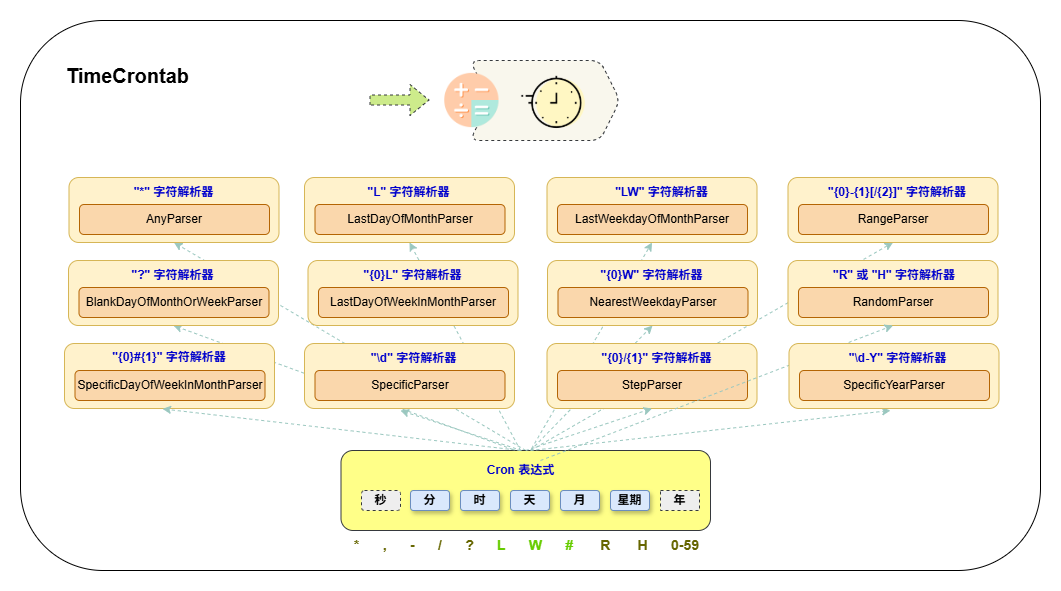

The diagram above was exported from draw.io. Its source (the exported page's mxGraphModel, read from the mxfile embedded in the PNG):
<mxGraphModel dx="2018" dy="1987" grid="1" gridSize="10" guides="1" tooltips="1" connect="1" arrows="1" fold="1" page="1" pageScale="1" pageWidth="827" pageHeight="1169" math="0" shadow="0">
  <root>
    <mxCell id="0" />
    <mxCell id="1" parent="0" />
    <mxCell id="oyyRcJvMBh7io7JTii5K-5" edge="1" parent="1" source="bQTGmraBkOQblV_vZFuV-9" style="endArrow=classic;html=1;rounded=0;exitX=0.5;exitY=0;exitDx=0;exitDy=0;dashed=1;strokeColor=#9AC7BF;entryX=0.5;entryY=1;entryDx=0;entryDy=0;" target="bQTGmraBkOQblV_vZFuV-39" value="">
      <mxGeometry height="50" relative="1" width="50" as="geometry">
        <mxPoint x="520" y="-230" as="sourcePoint" />
        <mxPoint x="605" y="-280" as="targetPoint" />
      </mxGeometry>
    </mxCell>
    <mxCell id="8vwS0P_EyHgajMrRZs6i-3" parent="1" style="whiteSpace=wrap;html=1;rounded=1;shadow=0;glass=0;labelBackgroundColor=none;labelBorderColor=none;sketch=0;fontSize=14;fontColor=#66CC00;strokeColor=default;fillColor=default;" value="" vertex="1">
      <mxGeometry height="550" width="1020" x="100" y="-570" as="geometry" />
    </mxCell>
    <mxCell id="oyyRcJvMBh7io7JTii5K-37" parent="1" style="shape=step;perimeter=stepPerimeter;whiteSpace=wrap;html=1;fixedSize=1;rounded=1;shadow=0;dashed=1;fillColor=#f9f7ed;strokeColor=#36393d;fontColor=default;" value="" vertex="1">
      <mxGeometry height="80" width="150" x="549.5" y="-530" as="geometry" />
    </mxCell>
    <mxCell id="oyyRcJvMBh7io7JTii5K-19" edge="1" parent="1" style="endArrow=classic;html=1;rounded=0;dashed=1;entryX=0.5;entryY=1;entryDx=0;entryDy=0;strokeColor=#9AC7BF;" target="bQTGmraBkOQblV_vZFuV-48" value="">
      <mxGeometry height="50" relative="1" width="50" as="geometry">
        <mxPoint x="610" y="-140" as="sourcePoint" />
        <mxPoint x="640" y="-280" as="targetPoint" />
      </mxGeometry>
    </mxCell>
    <mxCell id="oyyRcJvMBh7io7JTii5K-18" edge="1" parent="1" source="oyyRcJvMBh7io7JTii5K-3" style="endArrow=classic;html=1;rounded=0;dashed=1;exitX=0.568;exitY=-0.056;exitDx=0;exitDy=0;exitPerimeter=0;entryX=0.5;entryY=1;entryDx=0;entryDy=0;strokeColor=#9AC7BF;" target="bQTGmraBkOQblV_vZFuV-42" value="">
      <mxGeometry height="50" relative="1" width="50" as="geometry">
        <mxPoint x="590" y="-230" as="sourcePoint" />
        <mxPoint x="640" y="-280" as="targetPoint" />
      </mxGeometry>
    </mxCell>
    <mxCell id="oyyRcJvMBh7io7JTii5K-17" edge="1" parent="1" style="endArrow=classic;html=1;rounded=0;dashed=1;entryX=0.5;entryY=1;entryDx=0;entryDy=0;strokeColor=#9AC7BF;" target="bQTGmraBkOQblV_vZFuV-36" value="">
      <mxGeometry height="50" relative="1" width="50" as="geometry">
        <mxPoint x="600" y="-140" as="sourcePoint" />
        <mxPoint x="640" y="-280" as="targetPoint" />
      </mxGeometry>
    </mxCell>
    <mxCell id="oyyRcJvMBh7io7JTii5K-16" edge="1" parent="1" source="bQTGmraBkOQblV_vZFuV-9" style="endArrow=classic;html=1;rounded=0;dashed=1;exitX=0.5;exitY=0;exitDx=0;exitDy=0;entryX=0.5;entryY=1;entryDx=0;entryDy=0;strokeColor=#9AC7BF;" target="bQTGmraBkOQblV_vZFuV-30" value="">
      <mxGeometry height="50" relative="1" width="50" as="geometry">
        <mxPoint x="510" y="-230" as="sourcePoint" />
        <mxPoint x="560" y="-280" as="targetPoint" />
      </mxGeometry>
    </mxCell>
    <mxCell id="oyyRcJvMBh7io7JTii5K-15" edge="1" parent="1" style="endArrow=classic;html=1;rounded=0;dashed=1;entryX=0.5;entryY=1;entryDx=0;entryDy=0;strokeColor=#9AC7BF;" target="bQTGmraBkOQblV_vZFuV-45" value="">
      <mxGeometry height="50" relative="1" width="50" as="geometry">
        <mxPoint x="610" y="-140" as="sourcePoint" />
        <mxPoint x="630" y="-280" as="targetPoint" />
      </mxGeometry>
    </mxCell>
    <mxCell id="oyyRcJvMBh7io7JTii5K-14" edge="1" parent="1" style="endArrow=classic;html=1;rounded=0;dashed=1;exitX=0.526;exitY=-0.233;exitDx=0;exitDy=0;exitPerimeter=0;strokeColor=#9AC7BF;entryX=0.5;entryY=1;entryDx=0;entryDy=0;" target="bQTGmraBkOQblV_vZFuV-27" value="">
      <mxGeometry height="50" relative="1" width="50" as="geometry">
        <mxPoint x="603.386" y="-136.99" as="sourcePoint" />
        <mxPoint x="360" y="-250" as="targetPoint" />
      </mxGeometry>
    </mxCell>
    <mxCell id="bQTGmraBkOQblV_vZFuV-9" parent="1" style="rounded=1;whiteSpace=wrap;html=1;fillColor=#ffff88;strokeColor=#36393d;" value="" vertex="1">
      <mxGeometry height="80" width="369.5" x="420.5" y="-140" as="geometry" />
    </mxCell>
    <mxCell id="bQTGmraBkOQblV_vZFuV-1" parent="1" style="rounded=1;whiteSpace=wrap;html=1;dashed=1;fillColor=#eeeeee;strokeColor=#36393d;fontStyle=1" value="秒" vertex="1">
      <mxGeometry height="20" width="39" x="441" y="-100" as="geometry" />
    </mxCell>
    <mxCell id="bQTGmraBkOQblV_vZFuV-2" parent="1" style="rounded=1;whiteSpace=wrap;html=1;fillColor=#dae8fc;strokeColor=#6c8ebf;shadow=1;fontStyle=1" value="分" vertex="1">
      <mxGeometry height="20" width="39" x="490" y="-100" as="geometry" />
    </mxCell>
    <mxCell id="bQTGmraBkOQblV_vZFuV-3" parent="1" style="rounded=1;whiteSpace=wrap;html=1;fillColor=#dae8fc;strokeColor=#6c8ebf;shadow=1;fontStyle=1" value="时" vertex="1">
      <mxGeometry height="20" width="39" x="540" y="-100" as="geometry" />
    </mxCell>
    <mxCell id="bQTGmraBkOQblV_vZFuV-4" parent="1" style="rounded=1;whiteSpace=wrap;html=1;fillColor=#dae8fc;strokeColor=#6c8ebf;shadow=1;fontStyle=1" value="天" vertex="1">
      <mxGeometry height="20" width="39" x="590" y="-100" as="geometry" />
    </mxCell>
    <mxCell id="bQTGmraBkOQblV_vZFuV-6" parent="1" style="rounded=1;whiteSpace=wrap;html=1;fillColor=#dae8fc;strokeColor=#6c8ebf;shadow=1;fontStyle=1" value="月" vertex="1">
      <mxGeometry height="20" width="39" x="640" y="-100" as="geometry" />
    </mxCell>
    <mxCell id="bQTGmraBkOQblV_vZFuV-7" parent="1" style="rounded=1;whiteSpace=wrap;html=1;fillColor=#dae8fc;strokeColor=#6c8ebf;shadow=1;fontStyle=1" value="星期" vertex="1">
      <mxGeometry height="20" width="39" x="690" y="-100" as="geometry" />
    </mxCell>
    <mxCell id="bQTGmraBkOQblV_vZFuV-8" parent="1" style="rounded=0;whiteSpace=wrap;html=1;dashed=1;fillColor=#eeeeee;strokeColor=#36393d;fontStyle=1" value="年" vertex="1">
      <mxGeometry height="20" width="39" x="740" y="-100" as="geometry" />
    </mxCell>
    <mxCell id="bQTGmraBkOQblV_vZFuV-27" parent="1" style="rounded=1;whiteSpace=wrap;html=1;fillColor=#fff2cc;strokeColor=#d6b656;" value="" vertex="1">
      <mxGeometry height="65" width="210" x="148" y="-330" as="geometry" />
    </mxCell>
    <mxCell id="bQTGmraBkOQblV_vZFuV-28" parent="1" style="text;html=1;strokeColor=none;fillColor=none;align=center;verticalAlign=middle;whiteSpace=wrap;rounded=0;fontStyle=1;fontColor=#0000CC;" value="&quot;?&quot; 字符解析器" vertex="1">
      <mxGeometry height="30" width="91" x="207" y="-330" as="geometry" />
    </mxCell>
    <mxCell id="bQTGmraBkOQblV_vZFuV-29" parent="1" style="rounded=1;whiteSpace=wrap;html=1;fillColor=#fad7ac;strokeColor=#b46504;" value="BlankDayOfMonthOrWeekParser" vertex="1">
      <mxGeometry height="30" width="190" x="158.5" y="-303" as="geometry" />
    </mxCell>
    <mxCell id="bQTGmraBkOQblV_vZFuV-30" parent="1" style="rounded=1;whiteSpace=wrap;html=1;fillColor=#fff2cc;strokeColor=#d6b656;" value="" vertex="1">
      <mxGeometry height="65" width="210" x="148.5" y="-413" as="geometry" />
    </mxCell>
    <mxCell id="bQTGmraBkOQblV_vZFuV-31" parent="1" style="text;html=1;strokeColor=none;fillColor=none;align=center;verticalAlign=middle;whiteSpace=wrap;rounded=0;fontStyle=1;fontColor=#0000CC;" value="&quot;*&quot; 字符解析器" vertex="1">
      <mxGeometry height="30" width="91" x="207.5" y="-413" as="geometry" />
    </mxCell>
    <mxCell id="bQTGmraBkOQblV_vZFuV-32" parent="1" style="rounded=1;whiteSpace=wrap;html=1;fillColor=#fad7ac;strokeColor=#b46504;" value="AnyParser" vertex="1">
      <mxGeometry height="30" width="190" x="159" y="-386" as="geometry" />
    </mxCell>
    <mxCell id="bQTGmraBkOQblV_vZFuV-36" parent="1" style="rounded=1;whiteSpace=wrap;html=1;fillColor=#fff2cc;strokeColor=#d6b656;" value="" vertex="1">
      <mxGeometry height="65" width="210" x="384" y="-413" as="geometry" />
    </mxCell>
    <mxCell id="bQTGmraBkOQblV_vZFuV-37" parent="1" style="text;html=1;strokeColor=none;fillColor=none;align=center;verticalAlign=middle;whiteSpace=wrap;rounded=0;fontStyle=1;fontColor=#0000CC;" value="&quot;L&quot; 字符解析器" vertex="1">
      <mxGeometry height="30" width="91" x="443" y="-413" as="geometry" />
    </mxCell>
    <mxCell id="bQTGmraBkOQblV_vZFuV-38" parent="1" style="rounded=1;whiteSpace=wrap;html=1;fillColor=#fad7ac;strokeColor=#b46504;" value="LastDayOfMonthParser" vertex="1">
      <mxGeometry height="30" width="190" x="394.5" y="-386" as="geometry" />
    </mxCell>
    <mxCell id="bQTGmraBkOQblV_vZFuV-39" parent="1" style="rounded=1;whiteSpace=wrap;html=1;fillColor=#fff2cc;strokeColor=#d6b656;" value="" vertex="1">
      <mxGeometry height="65" width="210" x="387.5" y="-330" as="geometry" />
    </mxCell>
    <mxCell id="bQTGmraBkOQblV_vZFuV-40" parent="1" style="text;html=1;strokeColor=none;fillColor=none;align=center;verticalAlign=middle;whiteSpace=wrap;rounded=0;fontStyle=1;fontColor=#0000CC;" value="&quot;{0}L&quot; 字符解析器" vertex="1">
      <mxGeometry height="30" width="111" x="436.5" y="-330" as="geometry" />
    </mxCell>
    <mxCell id="bQTGmraBkOQblV_vZFuV-41" parent="1" style="rounded=1;whiteSpace=wrap;html=1;fillColor=#fad7ac;strokeColor=#b46504;" value="LastDayOfWeekInMonthParser" vertex="1">
      <mxGeometry height="30" width="190" x="398" y="-303" as="geometry" />
    </mxCell>
    <mxCell id="bQTGmraBkOQblV_vZFuV-42" parent="1" style="rounded=1;whiteSpace=wrap;html=1;fillColor=#fff2cc;strokeColor=#d6b656;" value="" vertex="1">
      <mxGeometry height="65" width="210" x="626.5" y="-413" as="geometry" />
    </mxCell>
    <mxCell id="bQTGmraBkOQblV_vZFuV-44" parent="1" style="rounded=1;whiteSpace=wrap;html=1;fillColor=#fad7ac;strokeColor=#b46504;" value="LastWeekdayOfMonthParser" vertex="1">
      <mxGeometry height="30" width="190" x="637" y="-386" as="geometry" />
    </mxCell>
    <mxCell id="bQTGmraBkOQblV_vZFuV-45" parent="1" style="rounded=1;whiteSpace=wrap;html=1;fillColor=#fff2cc;strokeColor=#d6b656;" value="" vertex="1">
      <mxGeometry height="65" width="210" x="627" y="-330" as="geometry" />
    </mxCell>
    <mxCell id="bQTGmraBkOQblV_vZFuV-46" parent="1" style="text;html=1;strokeColor=none;fillColor=none;align=center;verticalAlign=middle;whiteSpace=wrap;rounded=0;fontStyle=1;fontColor=#0000CC;" value="&quot;{0}W&quot; 字符解析器" vertex="1">
      <mxGeometry height="30" width="111" x="676" y="-330" as="geometry" />
    </mxCell>
    <mxCell id="bQTGmraBkOQblV_vZFuV-47" parent="1" style="rounded=1;whiteSpace=wrap;html=1;fillColor=#fad7ac;strokeColor=#b46504;" value="NearestWeekdayParser" vertex="1">
      <mxGeometry height="30" width="190" x="637.5" y="-303" as="geometry" />
    </mxCell>
    <mxCell id="bQTGmraBkOQblV_vZFuV-48" parent="1" style="rounded=1;whiteSpace=wrap;html=1;fillColor=#fff2cc;strokeColor=#d6b656;" value="" vertex="1">
      <mxGeometry height="65" width="210" x="867.5" y="-413" as="geometry" />
    </mxCell>
    <mxCell id="bQTGmraBkOQblV_vZFuV-49" parent="1" style="text;html=1;strokeColor=none;fillColor=none;align=center;verticalAlign=middle;whiteSpace=wrap;rounded=0;fontStyle=1;fontColor=#0000CC;" value="&quot;{0}-{1}[/{2}]&quot; 字符解析器" vertex="1">
      <mxGeometry height="30" width="143.5" x="905.25" y="-413" as="geometry" />
    </mxCell>
    <mxCell id="bQTGmraBkOQblV_vZFuV-50" parent="1" style="rounded=1;whiteSpace=wrap;html=1;fillColor=#fad7ac;strokeColor=#b46504;" value="RangeParser" vertex="1">
      <mxGeometry height="30" width="190" x="878" y="-386" as="geometry" />
    </mxCell>
    <mxCell id="bQTGmraBkOQblV_vZFuV-51" parent="1" style="rounded=1;whiteSpace=wrap;html=1;fillColor=#fff2cc;strokeColor=#d6b656;fontColor=default;" value="" vertex="1">
      <mxGeometry height="65" width="210" x="144" y="-247" as="geometry" />
    </mxCell>
    <mxCell id="bQTGmraBkOQblV_vZFuV-53" parent="1" style="rounded=1;whiteSpace=wrap;html=1;fillColor=#fad7ac;strokeColor=#b46504;fontColor=default;" value="SpecificDayOfWeekInMonthParser" vertex="1">
      <mxGeometry height="30" width="190" x="154.5" y="-220" as="geometry" />
    </mxCell>
    <mxCell id="bQTGmraBkOQblV_vZFuV-54" parent="1" style="rounded=1;whiteSpace=wrap;html=1;fillColor=#fff2cc;strokeColor=#d6b656;" value="" vertex="1">
      <mxGeometry height="65" width="210" x="384" y="-247" as="geometry" />
    </mxCell>
    <mxCell id="bQTGmraBkOQblV_vZFuV-60" parent="1" style="rounded=1;whiteSpace=wrap;html=1;fillColor=#fff2cc;strokeColor=#d6b656;" value="" vertex="1">
      <mxGeometry height="65" width="210" x="626.5" y="-247" as="geometry" />
    </mxCell>
    <mxCell id="bQTGmraBkOQblV_vZFuV-61" parent="1" style="text;html=1;strokeColor=none;fillColor=none;align=center;verticalAlign=middle;whiteSpace=wrap;rounded=0;fontStyle=1;fontColor=#0000CC;" value="&quot;{0}/{1}&quot; 字符解析器" vertex="1">
      <mxGeometry height="30" width="121" x="675.5" y="-247" as="geometry" />
    </mxCell>
    <mxCell id="bQTGmraBkOQblV_vZFuV-62" parent="1" style="rounded=1;whiteSpace=wrap;html=1;fillColor=#fad7ac;strokeColor=#b46504;" value="StepParser" vertex="1">
      <mxGeometry height="30" width="190" x="637" y="-220" as="geometry" />
    </mxCell>
    <mxCell id="oyyRcJvMBh7io7JTii5K-3" parent="1" style="text;html=1;strokeColor=none;fillColor=none;align=center;verticalAlign=middle;whiteSpace=wrap;rounded=0;fontStyle=1;fontColor=#0000CC;" value="Cron 表达式" vertex="1">
      <mxGeometry height="30" width="111" x="545" y="-135" as="geometry" />
    </mxCell>
    <mxCell id="oyyRcJvMBh7io7JTii5K-6" edge="1" parent="1" style="endArrow=classic;html=1;rounded=0;dashed=1;strokeColor=#9AC7BF;" value="">
      <mxGeometry height="50" relative="1" width="50" as="geometry">
        <mxPoint x="601" y="-140" as="sourcePoint" />
        <mxPoint x="480" y="-180" as="targetPoint" />
      </mxGeometry>
    </mxCell>
    <mxCell id="oyyRcJvMBh7io7JTii5K-7" edge="1" parent="1" source="bQTGmraBkOQblV_vZFuV-9" style="endArrow=classic;html=1;rounded=0;exitX=0.5;exitY=0;exitDx=0;exitDy=0;entryX=0.5;entryY=1;entryDx=0;entryDy=0;dashed=1;strokeColor=#9AC7BF;" target="bQTGmraBkOQblV_vZFuV-60" value="">
      <mxGeometry height="50" relative="1" width="50" as="geometry">
        <mxPoint x="520" y="-230" as="sourcePoint" />
        <mxPoint x="570" y="-280" as="targetPoint" />
      </mxGeometry>
    </mxCell>
    <mxCell id="oyyRcJvMBh7io7JTii5K-8" edge="1" parent="1" style="endArrow=classic;html=1;rounded=0;dashed=1;strokeColor=#9AC7BF;" value="">
      <mxGeometry height="50" relative="1" width="50" as="geometry">
        <mxPoint x="610" y="-140" as="sourcePoint" />
        <mxPoint x="970" y="-180" as="targetPoint" />
      </mxGeometry>
    </mxCell>
    <mxCell id="oyyRcJvMBh7io7JTii5K-9" edge="1" parent="1" style="endArrow=classic;html=1;rounded=0;dashed=1;strokeColor=#9AC7BF;labelBackgroundColor=default;fontColor=default;entryX=0.467;entryY=1.006;entryDx=0;entryDy=0;entryPerimeter=0;" target="bQTGmraBkOQblV_vZFuV-51" value="">
      <mxGeometry height="50" relative="1" width="50" as="geometry">
        <mxPoint x="600" y="-140" as="sourcePoint" />
        <mxPoint x="230" y="-150" as="targetPoint" />
      </mxGeometry>
    </mxCell>
    <mxCell id="oyyRcJvMBh7io7JTii5K-20" edge="1" parent="1" style="shape=flexArrow;endArrow=classic;html=1;rounded=0;dashed=1;strokeColor=#36393d;fillColor=#cdeb8b;labelBackgroundColor=default;fontColor=default;" value="">
      <mxGeometry height="50" relative="1" width="50" as="geometry">
        <mxPoint x="449" y="-490.49" as="sourcePoint" />
        <mxPoint x="509" y="-490.49" as="targetPoint" />
      </mxGeometry>
    </mxCell>
    <mxCell id="oyyRcJvMBh7io7JTii5K-31" parent="1" style="shape=image;html=1;verticalAlign=top;verticalLabelPosition=bottom;labelBackgroundColor=#ffffff;imageAspect=0;aspect=fixed;image=https://cdn4.iconfinder.com/data/icons/macaron-1/48/calc-128.png;rounded=1;shadow=0;dashed=1;fontColor=default;" value="" vertex="1">
      <mxGeometry height="54.25" width="54.25" x="524.25" y="-517.12" as="geometry" />
    </mxCell>
    <mxCell id="oyyRcJvMBh7io7JTii5K-34" parent="1" style="shape=image;html=1;verticalAlign=top;verticalLabelPosition=bottom;labelBackgroundColor=#ffffff;imageAspect=0;aspect=fixed;image=https://cdn0.iconfinder.com/data/icons/interior-and-decor-vol-1-1/512/14-128.png;rounded=1;shadow=0;dashed=1;fontColor=default;" value="" vertex="1">
      <mxGeometry height="71.5" width="71.5" x="598.25" y="-525.75" as="geometry" />
    </mxCell>
    <mxCell id="oyyRcJvMBh7io7JTii5K-36" parent="1" style="text;html=1;strokeColor=none;fillColor=none;align=center;verticalAlign=middle;whiteSpace=wrap;rounded=0;fontStyle=1;fontColor=#0000CC;" value="&quot;LW&quot; 字符解析器" vertex="1">
      <mxGeometry height="30" width="111" x="685.5" y="-413" as="geometry" />
    </mxCell>
    <mxCell id="8vwS0P_EyHgajMrRZs6i-1" parent="1" style="text;html=1;strokeColor=none;fillColor=none;align=center;verticalAlign=middle;whiteSpace=wrap;rounded=0;fontStyle=1;fontColor=#0000CC;" value="&quot;{0}#{1}&quot; 字符解析器" vertex="1">
      <mxGeometry height="30" width="140" x="179" y="-248" as="geometry" />
    </mxCell>
    <mxCell id="8vwS0P_EyHgajMrRZs6i-2" parent="1" style="text;html=1;strokeColor=none;fillColor=none;align=center;verticalAlign=middle;whiteSpace=wrap;rounded=0;fontColor=#666600;spacingLeft=3;fontSize=14;fontStyle=1;shadow=0;glass=0;sketch=0;labelBackgroundColor=none;labelBorderColor=none;" value="*&amp;nbsp; &amp;nbsp; &amp;nbsp; ,&amp;nbsp; &amp;nbsp; &amp;nbsp; -&amp;nbsp; &amp;nbsp; &amp;nbsp; /&amp;nbsp; &amp;nbsp; &amp;nbsp; ?&amp;nbsp; &amp;nbsp; &amp;nbsp; &lt;font color=&quot;#66cc00&quot;&gt;L&amp;nbsp; &amp;nbsp; &amp;nbsp; W&amp;nbsp; &amp;nbsp; &amp;nbsp; #&lt;/font&gt;&amp;nbsp; &amp;nbsp; &amp;nbsp; &amp;nbsp;R&amp;nbsp; &amp;nbsp; &amp;nbsp; &amp;nbsp;H&amp;nbsp; &amp;nbsp; &amp;nbsp; 0-59" vertex="1">
      <mxGeometry height="30" width="370" x="419.5" y="-60" as="geometry" />
    </mxCell>
    <mxCell id="8vwS0P_EyHgajMrRZs6i-4" parent="1" style="text;html=1;strokeColor=none;fillColor=none;align=center;verticalAlign=middle;whiteSpace=wrap;rounded=0;shadow=0;glass=0;labelBackgroundColor=none;labelBorderColor=none;sketch=0;fontSize=20;fontColor=#000000;fontStyle=1" value="TimeCrontab" vertex="1">
      <mxGeometry height="30" width="105.5" x="155" y="-530" as="geometry" />
    </mxCell>
    <mxCell id="a0XmUJtOgRV8PZM-BElt-1" parent="1" style="rounded=1;whiteSpace=wrap;html=1;fillColor=#fff2cc;strokeColor=#d6b656;" value="" vertex="1">
      <mxGeometry height="65" width="210" x="867.5" y="-330" as="geometry" />
    </mxCell>
    <mxCell id="a0XmUJtOgRV8PZM-BElt-2" parent="1" style="text;html=1;strokeColor=none;fillColor=none;align=center;verticalAlign=middle;whiteSpace=wrap;rounded=0;fontStyle=1;fontColor=#0000CC;" value="&quot;R&quot; 或 &quot;H&quot; 字符解析器" vertex="1">
      <mxGeometry height="30" width="133.5" x="907.25" y="-330" as="geometry" />
    </mxCell>
    <mxCell id="a0XmUJtOgRV8PZM-BElt-3" parent="1" style="rounded=1;whiteSpace=wrap;html=1;fillColor=#fad7ac;strokeColor=#b46504;" value="RandomParser" vertex="1">
      <mxGeometry height="30" width="190" x="878" y="-303" as="geometry" />
    </mxCell>
    <mxCell id="a0XmUJtOgRV8PZM-BElt-4" edge="1" parent="1" style="endArrow=classic;html=1;rounded=0;dashed=1;entryX=0.5;entryY=1;entryDx=0;entryDy=0;strokeColor=#9AC7BF;" target="a0XmUJtOgRV8PZM-BElt-1" value="">
      <mxGeometry height="50" relative="1" width="50" as="geometry">
        <mxPoint x="620" y="-130" as="sourcePoint" />
        <mxPoint x="983" y="-172" as="targetPoint" />
      </mxGeometry>
    </mxCell>
    <mxCell id="bQTGmraBkOQblV_vZFuV-56" parent="1" style="rounded=1;whiteSpace=wrap;html=1;fillColor=#fad7ac;strokeColor=#b46504;" value="SpecificParser" vertex="1">
      <mxGeometry height="30" width="190" x="394.5" y="-220" as="geometry" />
    </mxCell>
    <mxCell id="bQTGmraBkOQblV_vZFuV-55" parent="1" style="text;html=1;strokeColor=none;fillColor=none;align=center;verticalAlign=middle;whiteSpace=wrap;rounded=0;fontStyle=1;fontColor=#0000CC;" value="&quot;\d&quot; 字符解析器" vertex="1">
      <mxGeometry height="30" width="121" x="433" y="-247" as="geometry" />
    </mxCell>
    <mxCell id="bQTGmraBkOQblV_vZFuV-57" parent="1" style="rounded=1;whiteSpace=wrap;html=1;fillColor=#fff2cc;strokeColor=#d6b656;" value="" vertex="1">
      <mxGeometry height="65" width="210" x="868.5" y="-247" as="geometry" />
    </mxCell>
    <mxCell id="bQTGmraBkOQblV_vZFuV-59" parent="1" style="rounded=1;whiteSpace=wrap;html=1;fillColor=#fad7ac;strokeColor=#b46504;" value="SpecificYearParser" vertex="1">
      <mxGeometry height="30" width="190" x="879" y="-220" as="geometry" />
    </mxCell>
    <mxCell id="bQTGmraBkOQblV_vZFuV-58" parent="1" style="text;html=1;strokeColor=none;fillColor=none;align=center;verticalAlign=middle;whiteSpace=wrap;rounded=0;fontStyle=1;fontColor=#0000CC;" value="&quot;\d-Y&quot; 字符解析器" vertex="1">
      <mxGeometry height="30" width="121" x="916.5" y="-247" as="geometry" />
    </mxCell>
  </root>
</mxGraphModel>